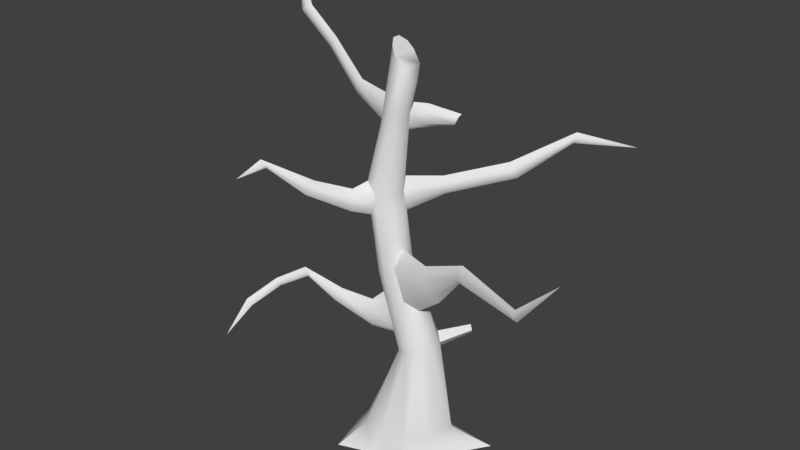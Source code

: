 # Source: tree4.blend  (saved by Blender 2.78.0; exported with 4.5.12 LTS)
import bpy
from mathutils import Matrix  # noqa: F401  (used for matrix-valued properties, if any)

bpy.ops.wm.read_factory_settings(use_empty=True)
scene = bpy.context.scene
scene.name = 'Scene'

# ---- collections
col_collection_1 = bpy.data.collections.new('Collection 1'); scene.collection.children.link(col_collection_1)

# ---- world
world_world = bpy.data.worlds.new('World'); scene.world = world_world
world_world.color = (0.05088, 0.05088, 0.05088)
world_world.use_sun_shadow = False
world_world.sun_shadow_jitter_overblur = 0.0
world_world.cycles.sampling_method = 'MANUAL'

# ---- meshes
me_cylinder_001 = bpy.data.meshes.new('Cylinder.001')
me_cylinder_001.from_pydata([(-0.05639, 0.8308, 0.0), (0.2977, 0.3781, 2.011), (0.5211, 0.7065, 0.0), (1.443, 0.6371, 0.0), (0.6439, 0.1168, 2.108), (0.828, -0.268, 0.0), (0.6439, -0.1168, 2.108), (0.7672, -1.219, 0.0), (0.5117, -0.3059, 2.071), (-0.03589, -0.8513, 0.0), (0.2977, -0.3781, 2.011), (-0.6903, -1.091, 0.0), (0.08365, -0.3059, 1.951), (-0.8536, -0.2219, 0.0), (-0.04861, -0.1168, 1.914), (-0.7819, 0.2321, 0.0), (-0.04861, 0.1168, 1.914), (-0.6442, 1.06, 0.0), (0.08365, 0.3059, 1.951), (-0.002871, 0.7173, 0.3441), (0.4468, 0.5939, 0.3441), (0.8261, 0.266, 0.3441), (0.7031, -0.225, 0.3441), (0.5134, -0.6965, 0.3441), (-0.0285, -0.7122, 0.3441), (-0.4422, -0.5888, 0.3441), (-0.714, -0.1789, 0.3441), (-0.7088, 0.2045, 0.3441), (-0.4371, 0.6196, 0.3441), (-0.2339, 0.3236, 3.416), (-0.06365, 0.2618, 3.501), (0.04156, 0.1, 3.553), (0.00297, -0.1023, 3.826), (-0.06365, -0.2618, 3.501), (-0.2339, -0.3236, 3.416), (-0.4041, -0.2618, 3.331), (-0.5093, -0.1, 3.278), (-0.5093, 0.1, 3.278), (-0.4041, 0.2618, 3.331), (-0.4146, 0.2859, 4.794), (-0.2734, 0.2268, 4.984), (-0.1427, 0.08836, 4.794), (-0.1427, -0.08836, 4.794), (-0.2465, -0.2313, 4.794), (-0.4308, -0.3236, 4.794), (-0.6194, -0.2655, 4.962), (-0.7027, -0.126, 4.794), (-0.6866, 0.08836, 4.794), (-0.5827, 0.2313, 4.794), (-0.2126, 0.226, 6.261), (-0.06968, 0.1788, 6.35), (-0.003221, 0.06983, 6.212), (-0.003221, -0.06983, 6.212), (-0.0832, -0.1828, 6.231), (-0.2126, -0.226, 6.261), (-0.342, -0.1828, 6.291), (-0.422, -0.06983, 6.309), (-0.4032, 0.06852, 6.417), (-0.342, 0.1828, 6.291), (-0.05852, 0.226, 7.209), (0.1006, 0.1828, 7.022), (0.1479, 0.06983, 6.781), (0.1479, -0.06983, 6.781), (0.1006, -0.1828, 7.022), (-0.05852, -0.226, 7.209), (-0.1494, -0.1828, 7.34), (-0.2264, -0.06983, 7.435), (-0.2264, 0.06983, 7.435), (-0.1494, 0.1828, 7.34), (-0.1133, -0.1918, 5.966), (-0.2499, -0.237, 5.99), (-0.1268, 0.1958, 5.847), (-0.02894, 0.07325, 5.951), (-0.4896, 0.07457, 5.922), (-0.3864, 0.1918, 6.014), (-0.3864, -0.1918, 6.014), (-0.02894, -0.07325, 5.951), (-0.2499, 0.237, 5.99), (-0.4708, -0.07325, 6.03), (-1.213, 0.2983, 6.437), (-1.224, 0.2152, 6.373), (-1.176, 0.3669, 6.361), (-1.265, 0.3019, 6.14), (-1.203, 0.3723, 6.196), (-1.254, 0.2132, 6.205), (-2.113, 0.6545, 6.9), (-2.131, 0.5865, 6.85), (-2.094, 0.7108, 6.834), (-2.195, 0.6575, 6.667), (-2.138, 0.7152, 6.704), (-2.178, 0.5848, 6.718), (-3.01, 1.018, 7.202), (-3.052, 0.9457, 7.18), (-3.029, 1.064, 7.128), (-3.205, 0.9983, 7.052), (-3.137, 1.055, 7.043), (-3.163, 0.9313, 7.095), (-3.875, 1.567, 8.057), (-0.3831, 0.2925, 4.554), (-0.1878, 0.2411, 4.378), (-0.6719, -0.1281, 4.53), (-0.6557, 0.09039, 4.53), (-0.2147, -0.2366, 4.568), (-0.3993, -0.3302, 4.554), (-0.1106, 0.09039, 4.578), (-0.5516, 0.2366, 4.539), (-0.5473, -0.2778, 4.371), (-0.1106, -0.09039, 4.578), (0.1467, 0.7804, 4.911), (0.07259, 0.8114, 4.811), (0.2154, 0.7077, 4.811), (0.08912, 0.8149, 4.685), (0.1917, 0.7879, 4.593), (0.2322, 0.7088, 4.697), (0.8214, 1.731, 5.026), (0.7736, 1.784, 4.919), (0.9142, 1.678, 4.933), (0.8207, 1.812, 4.804), (0.9435, 1.801, 4.737), (0.9585, 1.701, 4.83), (1.523, 2.682, 5.453), (1.46, 2.688, 5.404), (1.548, 2.622, 5.393), (1.447, 2.671, 5.326), (1.493, 2.64, 5.258), (1.538, 2.606, 5.324), (2.197, 3.635, 5.04), (0.1589, -0.2789, 2.948), (-0.02829, -0.3447, 2.872), (-0.2155, -0.2789, 2.797), (-0.3311, 0.1065, 2.75), (-0.3896, -0.1209, 2.891), (0.3699, -0.1205, 2.773), (-0.02829, 0.3447, 2.872), (0.1589, 0.2789, 2.948), (0.2745, 0.1065, 2.994), (-0.2154, 0.2789, 2.797), (0.6196, -0.2738, 3.796), (0.6841, -0.1804, 3.638), (0.6291, -0.3892, 3.621), (0.8333, -0.4397, 3.354), (0.9773, -0.3624, 3.279), (0.8952, -0.2181, 3.368), (1.574, -0.5502, 4.266), (1.546, -0.4926, 4.188), (1.513, -0.6006, 4.19), (1.497, -0.6102, 4.014), (1.529, -0.5643, 3.939), (1.532, -0.4952, 4.008), (2.823, -0.9409, 4.143), (2.827, -0.9097, 4.092), (2.809, -0.9741, 4.089), (2.843, -0.9858, 3.991), (2.878, -0.9608, 3.956), (2.863, -0.9175, 3.992), (3.72, -1.238, 5.002), (0.08963, 0.3038, 5.973), (0.07665, 0.4257, 5.88), (0.1007, 0.3028, 6.187), (0.0219, 0.5031, 6.213), (0.09883, 0.4133, 6.293), (0.006297, 0.5139, 5.991), (0.5077, 0.5811, 5.957), (0.5396, 0.5267, 6.018), (0.4862, 0.6443, 6.017), (0.5379, 0.6693, 6.131), (0.5867, 0.5559, 6.126), (0.5996, 0.6316, 6.168), (-0.7688, -0.476, 4.845), (-0.651, -0.5292, 4.735), (-0.8293, -0.4008, 4.726), (-0.8179, -0.4262, 4.555), (-0.6384, -0.5554, 4.58), (-0.7413, -0.5379, 4.461), (-1.156, -0.979, 5.062), (-1.086, -1.053, 4.999), (-1.215, -0.9714, 4.973), (-1.227, -1.046, 4.876), (-1.096, -1.122, 4.913), (-1.182, -1.148, 4.849), (-1.653, -1.659, 5.524), (-1.59, -1.657, 5.48), (-1.671, -1.6, 5.492), (-1.651, -1.57, 5.422), (-1.57, -1.63, 5.416), (-1.606, -1.593, 5.367), (-1.906, -1.976, 5.214), (0.4542, 0.3015, 2.213), (0.5989, 0.1813, 2.095), (0.506, 0.3312, 1.919), (0.3706, 0.3535, 2.031), (0.8042, 0.7832, 2.251), (0.8803, 0.72, 2.189), (0.8314, 0.7989, 2.096), (0.7602, 0.8106, 2.155), (-0.1799, 0.112, 2.302), (-0.05535, 0.2933, 2.344), (0.4723, 0.112, 2.52), (0.1462, 0.3626, 2.411), (0.5166, -0.1186, 2.417), (0.3477, -0.2933, 2.478), (0.1462, -0.3626, 2.411), (-0.05535, -0.2933, 2.344), (-0.1551, -0.1236, 2.145), (-0.4807, -0.3579, 2.302), (-0.5159, -0.3145, 2.605), (-0.5676, -0.2589, 2.181), (-0.6077, -0.2018, 2.676), (-0.5864, -0.06821, 2.565), (-0.5557, -0.09832, 2.266), (-1.22, -0.476, 2.542), (-1.164, -0.4189, 2.697), (-1.292, -0.4271, 2.489), (-1.191, -0.3425, 2.741), (-1.204, -0.2813, 2.663), (-1.261, -0.3304, 2.509), (-1.831, -0.547, 2.862), (-1.874, -0.5471, 2.961), (-1.852, -0.5077, 2.816), (-1.915, -0.5125, 2.981), (-1.9, -0.4601, 2.952), (-1.86, -0.4556, 2.853), (-2.356, -0.6999, 2.536), (-2.387, -0.7284, 2.636), (-2.397, -0.6846, 2.491), (-2.441, -0.7306, 2.656), (-2.465, -0.6823, 2.626), (-2.439, -0.6519, 2.527), (-2.588, -1.233, 2.256), (-2.619, -1.261, 2.356), (-2.629, -1.217, 2.211), (-2.672, -1.263, 2.376), (-2.697, -1.215, 2.346), (-2.671, -1.185, 2.248), (-2.475, -1.959, 2.045)], [], [(4, 188, 187, 134, 135, 197), (19, 1, 190, 189, 20), (21, 4, 6, 22), (22, 6, 8, 23), (23, 8, 10, 24), (24, 10, 12, 25), (25, 12, 14, 26), (26, 14, 16, 27), (130, 131, 36, 37), (27, 16, 18, 28), (28, 18, 1, 19), (17, 28, 19, 0), (15, 27, 28, 17), (13, 26, 27, 15), (11, 25, 26, 13), (9, 24, 25, 11), (7, 23, 24, 9), (5, 22, 23, 7), (3, 21, 22, 5), (2, 20, 21, 3), (0, 19, 20, 2), (104, 99, 112, 113), (131, 129, 35, 36), (129, 128, 34, 35), (128, 127, 33, 34), (135, 31, 138, 142), (134, 133, 29, 30), (31, 32, 137, 138), (135, 134, 30, 31), (133, 136, 38, 29), (136, 130, 37, 38), (70, 69, 53, 54), (101, 100, 46, 47), (103, 102, 43, 44), (39, 40, 108, 109), (105, 101, 47, 48), (44, 45, 168, 169), (107, 104, 41, 42), (98, 105, 48, 39), (100, 106, 173, 171), (102, 107, 42, 43), (51, 50, 60, 61), (49, 50, 160, 159), (74, 73, 82, 83), (75, 70, 54, 55), (76, 72, 51, 52), (77, 74, 58, 49), (78, 75, 55, 56), (69, 76, 52, 53), (77, 49, 159, 161), (73, 78, 84, 82), (68, 67, 66, 65), (58, 57, 67, 68), (55, 54, 64, 65), (52, 51, 61, 62), (49, 58, 68, 59), (56, 55, 65, 66), (53, 52, 62, 63), (50, 49, 59, 60), (57, 56, 66, 67), (54, 53, 63, 64), (47, 46, 78, 73), (40, 39, 77, 71), (43, 42, 76, 69), (46, 45, 75, 78), (39, 48, 74, 77), (42, 41, 72, 76), (45, 44, 70, 75), (48, 47, 73, 74), (41, 40, 71, 72), (44, 43, 69, 70), (83, 82, 88, 89), (79, 81, 87, 85), (56, 57, 79, 80), (78, 56, 80, 84), (58, 74, 83, 81), (57, 58, 81, 79), (88, 90, 96, 94), (86, 85, 91, 92), (84, 80, 86, 90), (80, 79, 85, 86), (82, 84, 90, 88), (81, 83, 89, 87), (96, 92, 97), (95, 94, 97), (87, 89, 95, 93), (85, 87, 93, 91), (89, 88, 94, 95), (90, 86, 92, 96), (92, 91, 97), (94, 96, 97), (93, 95, 97), (91, 93, 97), (33, 32, 107, 102), (36, 35, 106, 100), (29, 38, 105, 98), (32, 31, 104, 107), (35, 34, 103, 106), (38, 37, 101, 105), (31, 30, 99, 104), (34, 33, 102, 103), (37, 36, 100, 101), (30, 29, 98, 99), (110, 113, 119, 116), (112, 111, 117, 118), (40, 41, 110, 108), (98, 39, 109, 111), (99, 98, 111, 112), (41, 104, 113, 110), (114, 116, 122, 120), (119, 118, 124, 125), (111, 109, 115, 117), (109, 108, 114, 115), (113, 112, 118, 119), (108, 110, 116, 114), (123, 121, 126), (122, 125, 126), (118, 117, 123, 124), (116, 119, 125, 122), (117, 115, 121, 123), (115, 114, 120, 121), (199, 197, 135, 132), (121, 120, 126), (125, 124, 126), (120, 122, 126), (124, 123, 126), (198, 196, 136, 133), (196, 195, 130, 136), (20, 189, 188, 4, 21), (200, 199, 132, 127), (201, 200, 127, 128), (202, 201, 128, 129), (203, 202, 204, 206), (129, 131, 207, 205), (141, 142, 148, 147), (138, 137, 143, 144), (32, 33, 139, 137), (33, 127, 140, 139), (132, 135, 142, 141), (127, 132, 141, 140), (148, 144, 150, 154), (146, 147, 153, 152), (137, 139, 145, 143), (140, 141, 147, 146), (142, 138, 144, 148), (139, 140, 146, 145), (149, 151, 155), (153, 154, 155), (145, 146, 152, 151), (144, 143, 149, 150), (147, 148, 154, 153), (143, 145, 151, 149), (72, 71, 157, 156), (71, 77, 161, 157), (152, 153, 155), (154, 150, 155), (151, 152, 155), (150, 149, 155), (156, 157, 162, 163), (161, 159, 165, 164), (50, 51, 158, 160), (51, 72, 156, 158), (162, 164, 165, 167), (163, 162, 167, 166), (159, 160, 167, 165), (157, 161, 164, 162), (160, 158, 166, 167), (158, 156, 163, 166), (173, 172, 178, 179), (168, 170, 176, 174), (103, 44, 169, 172), (106, 103, 172, 173), (46, 100, 171, 170), (45, 46, 170, 168), (177, 179, 185, 183), (175, 174, 180, 181), (170, 171, 177, 176), (169, 168, 174, 175), (171, 173, 179, 177), (172, 169, 175, 178), (182, 183, 186), (185, 184, 186), (178, 175, 181, 184), (174, 176, 182, 180), (179, 178, 184, 185), (176, 177, 183, 182), (181, 180, 186), (183, 185, 186), (184, 181, 186), (180, 182, 186), (188, 189, 193, 192), (187, 190, 1, 198, 133, 134), (191, 192, 193, 194), (190, 187, 191, 194), (189, 190, 194, 193), (187, 188, 192, 191), (61, 60, 63, 62), (60, 59, 64, 63), (59, 68, 65, 64), (16, 14, 203, 195), (14, 12, 202, 203), (12, 10, 201, 202), (10, 8, 200, 201), (8, 6, 199, 200), (18, 16, 195, 196), (1, 18, 196, 198), (6, 4, 197, 199), (208, 209, 215, 214), (206, 204, 210, 212), (131, 130, 208, 207), (202, 129, 205, 204), (130, 195, 209, 208), (195, 203, 206, 209), (215, 212, 218, 221), (210, 211, 217, 216), (205, 207, 213, 211), (204, 205, 211, 210), (209, 206, 212, 215), (207, 208, 214, 213), (220, 221, 227, 226), (218, 216, 222, 224), (213, 214, 220, 219), (212, 210, 216, 218), (214, 215, 221, 220), (211, 213, 219, 217), (225, 226, 232, 231), (227, 224, 230, 233), (217, 219, 225, 223), (216, 217, 223, 222), (221, 218, 224, 227), (219, 220, 226, 225), (232, 233, 234), (230, 228, 234), (224, 222, 228, 230), (226, 227, 233, 232), (223, 225, 231, 229), (222, 223, 229, 228), (229, 231, 234), (228, 229, 234), (233, 230, 234), (231, 232, 234)])
me_cylinder_001.polygons.foreach_set('use_smooth', [True] * 241)
_k = set([(31, 32), (31, 135), (32, 33), (33, 127), (39, 40), (39, 98), (40, 41), (41, 104), (44, 45), (44, 103), (45, 46), (46, 100), (49, 50), (49, 77), (50, 51), (51, 72), (56, 57), (56, 78), (57, 58), (58, 74), (71, 72), (71, 77), (73, 74), (73, 78), (98, 99), (99, 104), (100, 106), (103, 106), (127, 132), (129, 131), (129, 202), (130, 131), (130, 195), (132, 135), (187, 188), (187, 190), (188, 189), (189, 190), (195, 203), (202, 203)])
me_cylinder_001.attributes.new('sharp_edge', 'BOOLEAN', 'EDGE').data.foreach_set('value', [ (min(e.vertices), max(e.vertices)) in _k for e in me_cylinder_001.edges])
_uv = me_cylinder_001.uv_layers.new(name='UVMap')
_uv.uv.foreach_set('vector', [0.2772, 0.2901, 0.2849, 0.2899, 0.3006, 0.3052, 0.2996, 0.3845, 0.2781, 0.3849, 0.2783, 0.3336, 0.3977, 0.1129, 0.3243, 0.2896, 0.3154, 0.2896, 0.3041, 0.2743, 0.3495, 0.1018, 0.2893, 0.08698, 0.2772, 0.2901, 0.2543, 0.2911, 0.227, 0.09921, 0.227, 0.09921, 0.2543, 0.2911, 0.231, 0.2922, 0.1647, 0.1015, 0.1647, 0.1015, 0.231, 0.2922, 0.2079, 0.2944, 0.1069, 0.1309, 0.1069, 0.1309, 0.2079, 0.2944, 0.1833, 0.2992, 0.06435, 0.1517, 0.06435, 0.1517, 0.1833, 0.2992, 0.1607, 0.3078, 0.02894, 0.1908, 0.5139, 0.1779, 0.3981, 0.3103, 0.3752, 0.2987, 0.4871, 0.1532, 0.3624, 0.3845, 0.3839, 0.4001, 0.3801, 0.439, 0.3607, 0.4378, 0.4871, 0.1532, 0.3752, 0.2987, 0.3503, 0.2922, 0.4452, 0.1224, 0.4452, 0.1224, 0.3503, 0.2922, 0.3243, 0.2896, 0.3977, 0.1129, 0.4629, 0.06458, 0.4452, 0.1224, 0.3977, 0.1129, 0.4087, 0.07951, 0.5082, 0.1285, 0.4871, 0.1532, 0.4452, 0.1224, 0.4629, 0.06458, 0.5404, 0.1559, 0.5139, 0.1779, 0.4871, 0.1532, 0.5082, 0.1285, 0.02989, 0.09452, 0.06435, 0.1517, 0.02894, 0.1908, 0.0002151, 0.1725, 0.09205, 0.09908, 0.1069, 0.1309, 0.06435, 0.1517, 0.02989, 0.09452, 0.1375, 0.03307, 0.1647, 0.1015, 0.1069, 0.1309, 0.09205, 0.09908, 0.2227, 0.06436, 0.227, 0.09921, 0.1647, 0.1015, 0.1375, 0.03307, 0.3092, 0.0002151, 0.2893, 0.08698, 0.227, 0.09921, 0.2227, 0.06436, 0.3579, 0.06782, 0.3495, 0.1018, 0.2893, 0.08698, 0.3092, 0.0002151, 0.4087, 0.07951, 0.3977, 0.1129, 0.3495, 0.1018, 0.3579, 0.06782, 0.454, 0.8177, 0.4208, 0.8007, 0.4616, 0.7063, 0.4816, 0.7135, 0.176, 0.4016, 0.1952, 0.3867, 0.1964, 0.4418, 0.1767, 0.4405, 0.1952, 0.3867, 0.2159, 0.386, 0.2164, 0.4449, 0.1964, 0.4418, 0.2159, 0.386, 0.2371, 0.3856, 0.237, 0.4484, 0.2164, 0.4449, 0.5731, 0.03026, 0.6509, 0.006882, 0.6652, 0.1168, 0.6146, 0.1396, 0.2996, 0.3845, 0.3208, 0.384, 0.3217, 0.4427, 0.3013, 0.447, 0.6509, 0.006882, 0.6986, 0.01029, 0.6975, 0.1154, 0.6652, 0.1168, 0.2781, 0.3849, 0.2996, 0.3845, 0.3013, 0.447, 0.2796, 0.4497, 0.3208, 0.384, 0.3418, 0.384, 0.3413, 0.4392, 0.3217, 0.4427, 0.3418, 0.384, 0.3624, 0.3845, 0.3607, 0.4378, 0.3413, 0.4392, 0.2309, 0.7056, 0.2457, 0.7049, 0.2455, 0.7329, 0.2311, 0.7337, 0.3522, 0.5618, 0.374, 0.5634, 0.3721, 0.5896, 0.3513, 0.5875, 0.2242, 0.5609, 0.2442, 0.5602, 0.2435, 0.5832, 0.223, 0.5833, 0.5565, 0.8232, 0.5224, 0.8201, 0.5212, 0.7124, 0.5413, 0.7152, 0.3342, 0.5608, 0.3522, 0.5618, 0.3513, 0.5875, 0.3342, 0.5859, 0.9871, 0.8301, 0.9811, 0.8671, 0.9254, 0.8658, 0.9306, 0.8299, 0.2623, 0.5598, 0.2811, 0.5596, 0.2812, 0.5832, 0.2621, 0.5832, 0.3163, 0.56, 0.3342, 0.5608, 0.3342, 0.5859, 0.3166, 0.5846, 0.9797, 0.9413, 0.9641, 0.9785, 0.9129, 0.9588, 0.9243, 0.9317, 0.2442, 0.5602, 0.2623, 0.5598, 0.2621, 0.5832, 0.2435, 0.5832, 0.2755, 0.7327, 0.2906, 0.7463, 0.2872, 0.8149, 0.2744, 0.7911, 0.3553, 0.9258, 0.3649, 0.9034, 0.4027, 0.9138, 0.4013, 0.9315, 0.04193, 0.9413, 0.01853, 0.9301, 0.04537, 0.812, 0.0612, 0.8166, 0.216, 0.7067, 0.2309, 0.7056, 0.2311, 0.7337, 0.217, 0.7349, 0.2608, 0.7045, 0.2759, 0.7047, 0.2755, 0.7327, 0.2605, 0.7326, 0.305, 0.7067, 0.3193, 0.7083, 0.3179, 0.7357, 0.3039, 0.7344, 0.2016, 0.7082, 0.216, 0.7067, 0.217, 0.7349, 0.2031, 0.7358, 0.2457, 0.7049, 0.2608, 0.7045, 0.2605, 0.7326, 0.2455, 0.7329, 0.3553, 0.964, 0.3553, 0.9258, 0.4013, 0.9315, 0.4033, 0.9578, 0.1919, 0.9306, 0.1671, 0.9407, 0.1487, 0.8169, 0.1647, 0.8124, 0.2872, 0.8584, 0.275, 0.8716, 0.26, 0.8716, 0.2479, 0.8584, 0.3179, 0.7357, 0.3319, 0.7468, 0.3328, 0.849, 0.3183, 0.8411, 0.217, 0.7349, 0.2311, 0.7337, 0.2286, 0.8302, 0.2166, 0.8412, 0.2605, 0.7326, 0.2755, 0.7327, 0.2744, 0.7911, 0.2614, 0.7915, 0.3039, 0.7344, 0.3179, 0.7357, 0.3183, 0.8411, 0.3063, 0.8301, 0.2031, 0.7358, 0.217, 0.7349, 0.2166, 0.8412, 0.202, 0.8491, 0.2455, 0.7329, 0.2605, 0.7326, 0.2614, 0.7915, 0.2479, 0.8149, 0.2906, 0.7463, 0.3039, 0.7344, 0.3063, 0.8301, 0.2872, 0.8149, 0.3319, 0.7468, 0.3455, 0.7358, 0.3466, 0.8488, 0.3328, 0.849, 0.2311, 0.7337, 0.2455, 0.7329, 0.2479, 0.8149, 0.2286, 0.8302, 0.3513, 0.5875, 0.3721, 0.5896, 0.3485, 0.7124, 0.3356, 0.6995, 0.3018, 0.6043, 0.3166, 0.5846, 0.305, 0.7067, 0.2915, 0.6928, 0.2435, 0.5832, 0.2621, 0.5832, 0.2608, 0.7045, 0.2457, 0.7049, 0.1846, 0.5836, 0.2023, 0.5988, 0.216, 0.7067, 0.2016, 0.7082, 0.3166, 0.5846, 0.3342, 0.5859, 0.3193, 0.7083, 0.305, 0.7067, 0.2621, 0.5832, 0.2812, 0.5832, 0.2759, 0.7047, 0.2608, 0.7045, 0.2023, 0.5988, 0.223, 0.5833, 0.2309, 0.7056, 0.216, 0.7067, 0.3342, 0.5859, 0.3513, 0.5875, 0.3356, 0.6995, 0.3193, 0.7083, 0.2812, 0.5832, 0.3018, 0.6043, 0.2915, 0.6928, 0.2759, 0.7047, 0.223, 0.5833, 0.2435, 0.5832, 0.2457, 0.7049, 0.2309, 0.7056, 0.0612, 0.8166, 0.04537, 0.812, 0.05909, 0.6397, 0.07246, 0.6429, 0.1053, 0.8097, 0.08815, 0.8147, 0.09242, 0.6418, 0.1047, 0.6385, 0.1285, 0.9451, 0.1038, 0.9413, 0.1053, 0.8097, 0.1217, 0.8149, 0.1671, 0.9407, 0.1285, 0.9451, 0.1217, 0.8149, 0.1487, 0.8169, 0.0791, 0.9458, 0.04193, 0.9413, 0.0612, 0.8166, 0.08815, 0.8147, 0.1038, 0.9413, 0.0791, 0.9458, 0.08815, 0.8147, 0.1053, 0.8097, 0.1504, 0.6399, 0.1369, 0.6434, 0.1342, 0.4787, 0.146, 0.4728, 0.1165, 0.6422, 0.1047, 0.6385, 0.1015, 0.4845, 0.1148, 0.4853, 0.1487, 0.8169, 0.1217, 0.8149, 0.1165, 0.6422, 0.1369, 0.6434, 0.1217, 0.8149, 0.1053, 0.8097, 0.1047, 0.6385, 0.1165, 0.6422, 0.1647, 0.8124, 0.1487, 0.8169, 0.1369, 0.6434, 0.1504, 0.6399, 0.08815, 0.8147, 0.0612, 0.8166, 0.07246, 0.6429, 0.09242, 0.6418, 0.1342, 0.4787, 0.1148, 0.4853, 0.103, 0.2858, 0.06874, 0.4783, 0.05727, 0.4721, 0.103, 0.2858, 0.09242, 0.6418, 0.07246, 0.6429, 0.06874, 0.4783, 0.08783, 0.4849, 0.1047, 0.6385, 0.09242, 0.6418, 0.08783, 0.4849, 0.1015, 0.4845, 0.07246, 0.6429, 0.05909, 0.6397, 0.05727, 0.4721, 0.06874, 0.4783, 0.1369, 0.6434, 0.1165, 0.6422, 0.1148, 0.4853, 0.1342, 0.4787, 0.1148, 0.4853, 0.1015, 0.4845, 0.103, 0.2858, 0.146, 0.4728, 0.1342, 0.4787, 0.103, 0.2858, 0.08783, 0.4849, 0.06874, 0.4783, 0.103, 0.2858, 0.1015, 0.4845, 0.08783, 0.4849, 0.103, 0.2858, 0.237, 0.4484, 0.259, 0.4813, 0.2623, 0.5598, 0.2442, 0.5602, 0.1767, 0.4405, 0.1964, 0.4418, 0.2054, 0.5463, 0.1888, 0.5649, 0.3217, 0.4427, 0.3413, 0.4392, 0.3342, 0.5608, 0.3163, 0.56, 0.259, 0.4813, 0.2796, 0.4497, 0.2811, 0.5596, 0.2623, 0.5598, 0.1964, 0.4418, 0.2164, 0.4449, 0.2242, 0.5609, 0.2054, 0.5463, 0.3413, 0.4392, 0.3607, 0.4378, 0.3522, 0.5618, 0.3342, 0.5608, 0.2796, 0.4497, 0.3013, 0.447, 0.299, 0.5394, 0.2811, 0.5596, 0.2164, 0.4449, 0.237, 0.4484, 0.2442, 0.5602, 0.2242, 0.5609, 0.3607, 0.4378, 0.3801, 0.439, 0.374, 0.5634, 0.3522, 0.5618, 0.3013, 0.447, 0.3217, 0.4427, 0.3163, 0.56, 0.299, 0.5394, 0.4991, 0.7152, 0.4816, 0.7135, 0.4835, 0.5247, 0.4999, 0.5279, 0.5815, 0.7056, 0.561, 0.713, 0.5592, 0.5238, 0.5783, 0.5162, 0.5224, 0.8201, 0.4849, 0.8232, 0.4991, 0.7152, 0.5212, 0.7124, 0.5898, 0.8162, 0.5565, 0.8232, 0.5413, 0.7152, 0.561, 0.713, 0.6236, 0.7987, 0.5898, 0.8162, 0.561, 0.713, 0.5815, 0.7056, 0.4849, 0.8232, 0.454, 0.8177, 0.4816, 0.7135, 0.4991, 0.7152, 0.5216, 0.5265, 0.4999, 0.5279, 0.5099, 0.3563, 0.5193, 0.3523, 0.4835, 0.5247, 0.4652, 0.5167, 0.4908, 0.3584, 0.5016, 0.3592, 0.561, 0.713, 0.5413, 0.7152, 0.5411, 0.5277, 0.5592, 0.5238, 0.5413, 0.7152, 0.5212, 0.7124, 0.5216, 0.5265, 0.5411, 0.5277, 0.4816, 0.7135, 0.4616, 0.7063, 0.4652, 0.5167, 0.4835, 0.5247, 0.5212, 0.7124, 0.4991, 0.7152, 0.4999, 0.5279, 0.5216, 0.5265, 0.5371, 0.3591, 0.5279, 0.3559, 0.5189, 0.2097, 0.5099, 0.3563, 0.5016, 0.3592, 0.5189, 0.2097, 0.5783, 0.5162, 0.5592, 0.5238, 0.5371, 0.3591, 0.5483, 0.3585, 0.4999, 0.5279, 0.4835, 0.5247, 0.5016, 0.3592, 0.5099, 0.3563, 0.5592, 0.5238, 0.5411, 0.5277, 0.5279, 0.3559, 0.5371, 0.3591, 0.5411, 0.5277, 0.5216, 0.5265, 0.5193, 0.3523, 0.5279, 0.3559, 0.255, 0.3232, 0.2783, 0.3336, 0.2781, 0.3849, 0.2559, 0.3606, 0.5279, 0.3559, 0.5193, 0.3523, 0.5189, 0.2097, 0.5016, 0.3592, 0.4908, 0.3584, 0.5189, 0.2097, 0.5193, 0.3523, 0.5099, 0.3563, 0.5189, 0.2097, 0.5483, 0.3585, 0.5371, 0.3591, 0.5189, 0.2097, 0.3225, 0.3346, 0.3444, 0.3369, 0.3418, 0.384, 0.3208, 0.384, 0.3444, 0.3369, 0.3655, 0.3401, 0.3624, 0.3845, 0.3418, 0.384, 0.3495, 0.1018, 0.3041, 0.2743, 0.2849, 0.2899, 0.2772, 0.2901, 0.2893, 0.08698, 0.2337, 0.3356, 0.255, 0.3232, 0.2559, 0.3606, 0.2371, 0.3856, 0.2121, 0.3379, 0.2337, 0.3356, 0.2371, 0.3856, 0.2159, 0.386, 0.1909, 0.3411, 0.2121, 0.3379, 0.2159, 0.386, 0.1952, 0.3867, 0.9766, 0.7165, 0.9439, 0.7358, 0.9297, 0.6768, 0.9516, 0.6618, 0.8815, 0.7409, 0.8503, 0.734, 0.8496, 0.6797, 0.8789, 0.6845, 0.5932, 0.1573, 0.6146, 0.1396, 0.6661, 0.2658, 0.653, 0.2679, 0.6652, 0.1168, 0.6975, 0.1154, 0.6978, 0.2792, 0.6879, 0.2722, 0.6986, 0.01029, 0.7502, 0.006882, 0.7328, 0.1176, 0.6975, 0.1154, 0.7502, 0.006882, 0.8277, 0.03066, 0.7828, 0.1402, 0.7328, 0.1176, 0.533, 0.05448, 0.5731, 0.03026, 0.6146, 0.1396, 0.5932, 0.1573, 0.8277, 0.03066, 0.8662, 0.05494, 0.8035, 0.1568, 0.7828, 0.1402, 0.6661, 0.2658, 0.6879, 0.2722, 0.6902, 0.4466, 0.6761, 0.4468, 0.7297, 0.266, 0.7422, 0.2672, 0.7284, 0.449, 0.7215, 0.4468, 0.6975, 0.1154, 0.7328, 0.1176, 0.7087, 0.2725, 0.6978, 0.2792, 0.7828, 0.1402, 0.8035, 0.1568, 0.7422, 0.2672, 0.7297, 0.266, 0.6146, 0.1396, 0.6652, 0.1168, 0.6879, 0.2722, 0.6661, 0.2658, 0.7328, 0.1176, 0.7828, 0.1402, 0.7297, 0.266, 0.7087, 0.2725, 0.6984, 0.4509, 0.7074, 0.4468, 0.7006, 0.6451, 0.6688, 0.4491, 0.6761, 0.4468, 0.7006, 0.6451, 0.7087, 0.2725, 0.7297, 0.266, 0.7215, 0.4468, 0.7074, 0.4468, 0.6879, 0.2722, 0.6978, 0.2792, 0.6984, 0.4509, 0.6902, 0.4466, 0.653, 0.2679, 0.6661, 0.2658, 0.6761, 0.4468, 0.6688, 0.4491, 0.6978, 0.2792, 0.7087, 0.2725, 0.7074, 0.4468, 0.6984, 0.4509, 0.3781, 0.8486, 0.3925, 0.8294, 0.4291, 0.8489, 0.4124, 0.8626, 0.3671, 0.9892, 0.3553, 0.964, 0.4033, 0.9578, 0.4077, 0.9769, 0.7215, 0.4468, 0.7284, 0.449, 0.7006, 0.6451, 0.6761, 0.4468, 0.6902, 0.4466, 0.7006, 0.6451, 0.7074, 0.4468, 0.7215, 0.4468, 0.7006, 0.6451, 0.6902, 0.4466, 0.6984, 0.4509, 0.7006, 0.6451, 0.4124, 0.8626, 0.4291, 0.8489, 0.4775, 0.8868, 0.4728, 0.8974, 0.4033, 0.9578, 0.4013, 0.9315, 0.4703, 0.9324, 0.4647, 0.9488, 0.3649, 0.9034, 0.3668, 0.8802, 0.4003, 0.8922, 0.4027, 0.9138, 0.3668, 0.8802, 0.3781, 0.8486, 0.4124, 0.8626, 0.4003, 0.8922, 0.5041, 0.9265, 0.4901, 0.9391, 0.4703, 0.9324, 0.47, 0.9231, 0.4954, 0.9139, 0.5041, 0.9265, 0.47, 0.9231, 0.474, 0.9129, 0.4013, 0.9315, 0.4027, 0.9138, 0.47, 0.9231, 0.4703, 0.9324, 0.4077, 0.9769, 0.4033, 0.9578, 0.4647, 0.9488, 0.4664, 0.9605, 0.4027, 0.9138, 0.4003, 0.8922, 0.474, 0.9129, 0.47, 0.9231, 0.4003, 0.8922, 0.4124, 0.8626, 0.4728, 0.8974, 0.474, 0.9129, 0.9247, 0.772, 0.9318, 0.7991, 0.7827, 0.8181, 0.7748, 0.8007, 0.9254, 0.8658, 0.9274, 0.8979, 0.7833, 0.8791, 0.7829, 0.8589, 0.9871, 0.794, 0.9871, 0.8301, 0.9306, 0.8299, 0.9318, 0.7991, 0.9767, 0.7577, 0.9871, 0.794, 0.9318, 0.7991, 0.9247, 0.772, 0.9845, 0.9015, 0.9797, 0.9413, 0.9243, 0.9317, 0.9274, 0.8979, 0.9811, 0.8671, 0.9845, 0.9015, 0.9274, 0.8979, 0.9254, 0.8658, 0.777, 0.8991, 0.7667, 0.916, 0.6452, 0.8704, 0.6453, 0.8605, 0.786, 0.8368, 0.7829, 0.8589, 0.6367, 0.8464, 0.6409, 0.8398, 0.9274, 0.8979, 0.9243, 0.9317, 0.777, 0.8991, 0.7833, 0.8791, 0.9306, 0.8299, 0.9254, 0.8658, 0.7829, 0.8589, 0.786, 0.8368, 0.9243, 0.9317, 0.9129, 0.9588, 0.7667, 0.916, 0.777, 0.8991, 0.9318, 0.7991, 0.9306, 0.8299, 0.786, 0.8368, 0.7827, 0.8181, 0.6393, 0.8529, 0.6453, 0.8605, 0.5851, 0.8437, 0.6472, 0.8237, 0.6471, 0.8332, 0.5851, 0.8437, 0.7827, 0.8181, 0.786, 0.8368, 0.6409, 0.8398, 0.6471, 0.8332, 0.7829, 0.8589, 0.7833, 0.8791, 0.6393, 0.8529, 0.6367, 0.8464, 0.7748, 0.8007, 0.7827, 0.8181, 0.6471, 0.8332, 0.6472, 0.8237, 0.7833, 0.8791, 0.777, 0.8991, 0.6453, 0.8605, 0.6393, 0.8529, 0.6409, 0.8398, 0.6367, 0.8464, 0.5851, 0.8437, 0.6453, 0.8605, 0.6452, 0.8704, 0.5851, 0.8437, 0.6471, 0.8332, 0.6409, 0.8398, 0.5851, 0.8437, 0.6367, 0.8464, 0.6393, 0.8529, 0.5851, 0.8437, 0.5621, 0.9071, 0.5758, 0.8768, 0.6502, 0.9054, 0.643, 0.9214, 0.3006, 0.3052, 0.3154, 0.2896, 0.3243, 0.2896, 0.3225, 0.3346, 0.3208, 0.384, 0.2996, 0.3845, 0.6443, 0.9369, 0.643, 0.9214, 0.6604, 0.9223, 0.6587, 0.9347, 0.5621, 0.9643, 0.5646, 0.9367, 0.6443, 0.9369, 0.643, 0.9514, 0.5718, 0.9859, 0.5621, 0.9643, 0.643, 0.9514, 0.6481, 0.9628, 0.5646, 0.9367, 0.5621, 0.9071, 0.643, 0.9214, 0.6443, 0.9369, 0.2744, 0.7911, 0.2872, 0.8149, 0.2479, 0.8149, 0.2614, 0.7915, 0.2872, 0.8149, 0.2918, 0.8413, 0.2433, 0.8413, 0.2479, 0.8149, 0.2918, 0.8413, 0.2872, 0.8584, 0.2479, 0.8584, 0.2433, 0.8413, 0.3752, 0.2987, 0.3981, 0.3103, 0.39, 0.3325, 0.3655, 0.3401, 0.1607, 0.3078, 0.1833, 0.2992, 0.1909, 0.3411, 0.1663, 0.3316, 0.1833, 0.2992, 0.2079, 0.2944, 0.2121, 0.3379, 0.1909, 0.3411, 0.2079, 0.2944, 0.231, 0.2922, 0.2337, 0.3356, 0.2121, 0.3379, 0.231, 0.2922, 0.2543, 0.2911, 0.255, 0.3232, 0.2337, 0.3356, 0.3503, 0.2922, 0.3752, 0.2987, 0.3655, 0.3401, 0.3444, 0.3369, 0.3243, 0.2896, 0.3503, 0.2922, 0.3444, 0.3369, 0.3225, 0.3346, 0.2543, 0.2911, 0.2772, 0.2901, 0.2783, 0.3336, 0.255, 0.3232, 0.8174, 0.6833, 0.767, 0.6761, 0.8068, 0.561, 0.832, 0.5686, 0.9516, 0.6618, 0.9297, 0.6768, 0.8881, 0.5616, 0.8997, 0.5524, 0.8503, 0.734, 0.8165, 0.7409, 0.8174, 0.6833, 0.8496, 0.6797, 0.9439, 0.7358, 0.8815, 0.7409, 0.8789, 0.6845, 0.9297, 0.6768, 0.8165, 0.7409, 0.7555, 0.7361, 0.767, 0.6761, 0.8174, 0.6833, 0.7555, 0.7361, 0.7226, 0.7166, 0.7449, 0.6607, 0.767, 0.6761, 0.8068, 0.561, 0.7954, 0.5512, 0.8246, 0.4635, 0.8329, 0.4653, 0.8881, 0.5616, 0.8623, 0.5687, 0.857, 0.4614, 0.8682, 0.4663, 0.8789, 0.6845, 0.8496, 0.6797, 0.8479, 0.5659, 0.8623, 0.5687, 0.9297, 0.6768, 0.8789, 0.6845, 0.8623, 0.5687, 0.8881, 0.5616, 0.767, 0.6761, 0.7449, 0.6607, 0.7954, 0.5512, 0.8068, 0.561, 0.8496, 0.6797, 0.8174, 0.6833, 0.832, 0.5686, 0.8479, 0.5659, 0.8451, 0.4607, 0.8329, 0.4653, 0.833, 0.3803, 0.8457, 0.3813, 0.8756, 0.4641, 0.8682, 0.4663, 0.8744, 0.3824, 0.8799, 0.3763, 0.8479, 0.5659, 0.832, 0.5686, 0.8451, 0.4607, 0.8516, 0.4583, 0.8997, 0.5524, 0.8881, 0.5616, 0.8682, 0.4663, 0.8756, 0.4641, 0.832, 0.5686, 0.8068, 0.561, 0.8329, 0.4653, 0.8451, 0.4607, 0.8623, 0.5687, 0.8479, 0.5659, 0.8516, 0.4583, 0.857, 0.4614, 0.8535, 0.3811, 0.8457, 0.3813, 0.8407, 0.31, 0.8465, 0.3061, 0.833, 0.3803, 0.8254, 0.3791, 0.8228, 0.3049, 0.8283, 0.3098, 0.857, 0.4614, 0.8516, 0.4583, 0.8535, 0.3811, 0.8602, 0.3845, 0.8682, 0.4663, 0.857, 0.4614, 0.8602, 0.3845, 0.8744, 0.3824, 0.8329, 0.4653, 0.8246, 0.4635, 0.8254, 0.3791, 0.833, 0.3803, 0.8516, 0.4583, 0.8451, 0.4607, 0.8457, 0.3813, 0.8535, 0.3811, 0.8407, 0.31, 0.8283, 0.3098, 0.8323, 0.207, 0.8728, 0.2983, 0.8654, 0.3009, 0.8323, 0.207, 0.8799, 0.3763, 0.8744, 0.3824, 0.8654, 0.3009, 0.8728, 0.2983, 0.8457, 0.3813, 0.833, 0.3803, 0.8283, 0.3098, 0.8407, 0.31, 0.8602, 0.3845, 0.8535, 0.3811, 0.8465, 0.3061, 0.853, 0.3047, 0.8744, 0.3824, 0.8602, 0.3845, 0.853, 0.3047, 0.8654, 0.3009, 0.853, 0.3047, 0.8465, 0.3061, 0.8323, 0.207, 0.8654, 0.3009, 0.853, 0.3047, 0.8323, 0.207, 0.8283, 0.3098, 0.8228, 0.3049, 0.8323, 0.207, 0.8465, 0.3061, 0.8407, 0.31, 0.8323, 0.207])
me_cylinder_001.use_remesh_preserve_volume = False
me_cylinder_001.use_remesh_preserve_attributes = False
me_cylinder_001.use_mirror_vertex_groups = False
me_cylinder_001.update()
arm_armature = bpy.data.armatures.new('Armature')  # bones are not reproduced

# ---- objects
ob_armature = bpy.data.objects.new('Armature', arm_armature)
ob_cylinder = bpy.data.objects.new('Cylinder', me_cylinder_001)

# ---- transforms, parenting, visibility, modifiers, constraints
ob_armature.location = (0.0, 0.0, 0.0)
ob_armature.show_in_front = True
ob_armature.lineart.crease_threshold = 0.0
ob_cylinder.parent = ob_armature
ob_cylinder.location = (0.0, 0.0, 0.0)
ob_cylinder.scale = (0.9859, 0.9859, 0.9859)
ob_cylinder.lineart.crease_threshold = 0.0
_vg = ob_cylinder.vertex_groups.new(name='bot1')
for _i, _w in zip([0, 1, 2, 3, 4, 5, 6, 7, 8, 9, 10, 11, 12, 13, 14, 15, 16, 17, 18, 19, 20, 21, 22, 23, 24, 25, 26, 27, 28, 187, 188, 189, 190, 191, 192, 193, 194, 195, 196, 197, 198, 199, 200, 201, 202, 203], [0.9964, 0.9249, 0.9959, 0.9983, 0.5482, 0.9897, 0.5072, 0.9933, 0.5497, 0.9953, 0.8301, 0.9961, 0.8987, 0.9966, 0.9122, 0.9968, 0.9236, 0.9969, 0.9321, 0.9952, 0.9937, 0.9961, 0.9842, 0.9913, 0.994, 0.9951, 0.9956, 0.9957, 0.9963, 0.7224, 0.6013, 0.8815, 0.8566, 0.6881, 0.676, 0.6858, 0.6908, 0.1056, 0.1414, 0.1444, 0.2234, 0.1349, 0.08399, 0.106, 0.09176, 0.2343]): _vg.add([_i], _w, 'REPLACE')
_vg = ob_cylinder.vertex_groups.new(name='bot2')
for _i, _w in zip([1, 4, 6, 8, 10, 12, 16, 18, 29, 30, 31, 33, 34, 35, 36, 37, 38, 127, 128, 129, 130, 131, 132, 133, 134, 135, 136, 187, 188, 189, 190, 191, 192, 193, 194, 195, 196, 197, 198, 199, 200, 201, 202, 203, 205, 207, 208], [0.06858, 0.4511, 0.4915, 0.4462, 0.1518, 0.05773, 0.003195, 0.04659, 0.01174, 0.02608, 0.05083, 0.06286, 0.06221, 0.06139, 0.05356, 0.02984, 0.011, 0.826, 0.8156, 0.7373, 0.798, 0.6514, 0.8799, 0.9266, 0.9522, 0.8833, 0.8969, 0.2691, 0.3986, 0.1168, 0.1375, 0.3094, 0.3216, 0.3119, 0.3067, 0.2215, 0.6777, 0.8327, 0.7247, 0.8425, 0.8397, 0.6828, 0.2252, 0.08604, 0.02294, 0.02787, 0.02989]): _vg.add([_i], _w, 'REPLACE')
_vg = ob_cylinder.vertex_groups.new(name='bot3')
for _i, _w in zip([29, 30, 31, 32, 33, 34, 35, 36, 37, 38, 39, 41, 42, 43, 44, 45, 46, 47, 48, 98, 99, 100, 101, 102, 103, 104, 105, 106, 107, 127, 128, 129, 130, 131, 132, 133, 134, 135, 136, 137, 138, 139, 168, 169, 170, 171, 172, 173, 174, 175, 176, 177, 178, 179, 180, 181, 182, 183, 184, 185, 186], [0.9627, 0.9502, 0.9138, 0.8506, 0.8798, 0.9088, 0.9192, 0.9302, 0.9511, 0.965, 0.0322, 0.03587, 0.08721, 0.1078, 0.1316, 0.07677, 0.1, 0.07329, 0.06733, 0.2344, 0.572, 0.885, 0.9013, 0.7939, 0.8356, 0.2006, 0.7535, 0.9013, 0.6489, 0.09035, 0.08509, 0.06805, 0.04161, 0.173, 0.01101, 0.05239, 0.04895, 0.06378, 0.05212, 0.04563, 0.003836, 0.02765, 0.4104, 0.4294, 0.4005, 0.4333, 0.4267, 0.4164, 0.3157, 0.3165, 0.3169, 0.3136, 0.315, 0.3101, 0.295, 0.296, 0.2959, 0.2972, 0.2972, 0.2977, 0.2963]): _vg.add([_i], _w, 'REPLACE')
_vg = ob_cylinder.vertex_groups.new(name='bot4')
for _i, _w in zip([39, 40, 41, 42, 43, 44, 45, 46, 47, 48, 49, 50, 51, 52, 53, 54, 55, 56, 57, 58, 59, 60, 61, 62, 63, 64, 65, 66, 67, 68, 69, 70, 71, 72, 73, 74, 75, 76, 77, 78, 79, 80, 81, 82, 83, 84, 85, 86, 87, 88, 89, 90, 91, 92, 93, 94, 95, 96, 97, 98, 100, 101, 102, 103, 104, 105, 106, 107, 156, 157, 158, 159, 160, 161, 162, 163, 164, 165, 166, 167, 168, 169, 170, 171, 172, 173, 174, 175, 176, 177, 178, 179, 180, 181, 182, 183, 184, 185, 186], [0.296, 0.6221, 0.2488, 0.6632, 0.8088, 0.8396, 0.9116, 0.8847, 0.8752, 0.7279, 1.001, 1.0, 1.0, 0.9999, 0.9999, 0.9999, 0.9999, 0.9999, 1.0, 1.0, 1.0, 1.0, 1.0, 1.0, 1.0, 1.0, 1.0, 1.0, 1.0, 1.0, 0.9975, 0.9988, 0.9783, 1.003, 0.9933, 1.002, 0.9991, 0.9972, 1.008, 0.9994, 0.9987, 0.9987, 0.9987, 0.9985, 0.9987, 0.9985, 0.9987, 0.9987, 0.9987, 0.9987, 0.9987, 0.9987, 0.9987, 0.9987, 0.9987, 0.9987, 0.9987, 0.9987, 0.9987, 0.02133, 0.1021, 0.0572, 0.1192, 0.1372, 0.03962, 0.0527, 0.08242, 0.1029, 0.9984, 0.9959, 0.9991, 0.999, 0.9991, 0.9982, 0.9979, 0.998, 0.998, 0.9981, 0.9981, 0.9981, 0.5595, 0.5438, 0.5765, 0.5463, 0.5505, 0.562, 0.5542, 0.5543, 0.5591, 0.5642, 0.5595, 0.5646, 0.5273, 0.5287, 0.5287, 0.5308, 0.5307, 0.5319, 0.5296]): _vg.add([_i], _w, 'REPLACE')
_vg = ob_cylinder.vertex_groups.new(name='branch3')
for _i, _w in zip([32, 39, 40, 41, 42, 43, 44, 47, 48, 98, 99, 101, 102, 103, 104, 105, 107, 108, 109, 110, 111, 112, 113], [0.05545, 0.6628, 0.3571, 0.708, 0.2491, 0.08262, 0.004293, 0.05124, 0.2046, 0.7294, 0.4011, 0.03176, 0.08309, 0.0003409, 0.7536, 0.1932, 0.2447, 0.981, 0.9922, 0.9931, 0.9958, 0.9914, 0.9977]): _vg.add([_i], _w, 'REPLACE')
_vg = ob_cylinder.vertex_groups.new(name='branch3.1')
for _i, _w in zip([114, 115, 116, 117, 118, 119, 120, 121, 122, 123, 124, 125, 126], [0.9952, 0.9947, 0.9962, 0.9973, 1.007, 0.9976, 1.001, 1.001, 1.001, 1.001, 1.001, 1.001, 1.001]): _vg.add([_i], _w, 'REPLACE')
_vg = ob_cylinder.vertex_groups.new(name='branch1')
for _i, _w in zip([12, 14, 16, 128, 129, 130, 131, 136, 195, 196, 198, 200, 201, 202, 203, 204, 205, 206, 207, 208, 209], [0.03572, 0.06369, 0.0486, 0.06822, 0.1765, 0.1449, 0.1639, 0.03157, 0.6666, 0.1733, 0.02863, 0.05852, 0.1976, 0.6731, 0.6742, 0.9571, 0.9411, 0.949, 0.9033, 0.9391, 0.9597]): _vg.add([_i], _w, 'REPLACE')
_vg = ob_cylinder.vertex_groups.new(name='branch1.1')
for _i, _w in zip([174, 175, 176, 177, 178, 179, 180, 181, 182, 183, 184, 185, 186, 206, 207, 210, 211, 212, 213, 214, 215, 216, 217, 218, 219, 220, 221, 222, 223, 224, 225, 226, 227, 228, 229, 230, 231, 232, 233, 234], [0.1238, 0.1228, 0.1177, 0.1159, 0.1192, 0.119, 0.1718, 0.1694, 0.1694, 0.166, 0.1661, 0.1644, 0.1682, 0.014, 0.04601, 0.9888, 0.9889, 1.003, 0.9929, 0.9875, 0.9869, 1.0, 1.0, 1.0, 1.0, 1.0, 0.9999, 1.0, 1.0, 1.0, 1.0, 1.0, 1.0, 1.0, 1.0, 1.0, 1.0, 1.0, 1.0, 1.0]): _vg.add([_i], _w, 'REPLACE')
_vg = ob_cylinder.vertex_groups.new(name='branch2')
for _i, _w in zip([31, 32, 33, 137, 138, 139, 140, 141, 142], [0.02655, 0.05196, 0.05271, 0.8463, 0.8449, 0.8099, 0.09766, 0.05015, 0.0813]): _vg.add([_i], _w, 'REPLACE')
_vg = ob_cylinder.vertex_groups.new(name='branch2.1')
for _i, _w in zip([127, 132, 135, 137, 138, 139, 140, 141, 142, 143, 144, 145, 146, 147, 148, 149, 150, 151, 152, 153, 154, 155], [0.04087, 0.04802, 0.01176, 0.09739, 0.1167, 0.1441, 0.8799, 0.9392, 0.8983, 1.014, 0.9932, 0.9979, 0.9963, 0.9984, 0.999, 1.008, 1.008, 1.008, 1.008, 1.008, 1.008, 1.009]): _vg.add([_i], _w, 'REPLACE')
_m = ob_cylinder.modifiers.new('EdgeSplit', 'EDGE_SPLIT')
_m.split_angle = 0.9617
_m = ob_cylinder.modifiers.new('Armature', 'ARMATURE')
_m.object = ob_armature

# ---- collection membership
col_collection_1.objects.link(ob_armature)
col_collection_1.objects.link(ob_cylinder)

# ---- scene / render settings (as saved in the file)
scene.frame_start = 1; scene.frame_end = 120; scene.frame_set(66)
scene.render.engine = 'BLENDER_EEVEE_NEXT'
scene.render.resolution_percentage = 50
scene.render.dither_intensity = 0.0
scene.cycles.use_denoising = False
scene.cycles.samples = 128
scene.cycles.sampling_pattern = 'TABULATED_SOBOL'
scene.cycles.light_sampling_threshold = 0.0
scene.cycles.use_adaptive_sampling = False
scene.cycles.use_light_tree = False
scene.cycles.blur_glossy = 0.0
scene.cycles.sample_clamp_indirect = 0.0
scene.view_settings.view_transform = 'Standard'
bpy.context.view_layer.update()

# ---- added for rendering (the .blend has no active camera and no usable light): camera, sun
cam_auto = bpy.data.cameras.new('AutoCamera')
cam_auto.lens = 50.0
cam_auto.sensor_width = 36.0
cam_auto.clip_end = 1000.0
ob_auto_camera = bpy.data.objects.new('AutoCamera', cam_auto)
scene.collection.objects.link(ob_auto_camera)
ob_auto_camera.location = (10.27, -12.5024, 12.4675)
ob_auto_camera.rotation_euler = (1.09748, -7.21219e-08, 0.694738)
scene.camera = ob_auto_camera
light_auto_sun = bpy.data.lights.new('AutoSun', 'SUN')
light_auto_sun.energy = 3.0
light_auto_sun.angle = 0.0523599
ob_auto_sun = bpy.data.objects.new('AutoSun', light_auto_sun)
scene.collection.objects.link(ob_auto_sun)
ob_auto_sun.rotation_euler = (0.872665, 0.174533, 0.523599)
bpy.context.view_layer.update()
